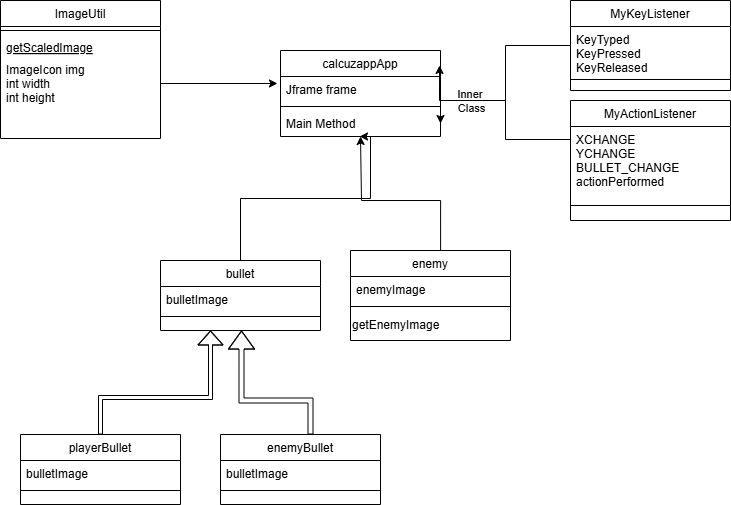

The diagram above was exported from draw.io. Its source (the exported page's mxGraphModel, read from the mxfile embedded in the PNG):
<mxGraphModel dx="1372" dy="778" grid="1" gridSize="10" guides="1" tooltips="1" connect="1" arrows="1" fold="1" page="1" pageScale="1" pageWidth="827" pageHeight="1169" math="0" shadow="0">
  <root>
    <mxCell id="WIyWlLk6GJQsqaUBKTNV-0" />
    <mxCell id="WIyWlLk6GJQsqaUBKTNV-1" parent="WIyWlLk6GJQsqaUBKTNV-0" />
    <mxCell id="zkfFHV4jXpPFQw0GAbJ--6" value="ImageUtil&#10;" style="swimlane;fontStyle=0;align=center;verticalAlign=top;childLayout=stackLayout;horizontal=1;startSize=26;horizontalStack=0;resizeParent=1;resizeLast=0;collapsible=1;marginBottom=0;rounded=0;shadow=0;strokeWidth=1;" parent="WIyWlLk6GJQsqaUBKTNV-1" vertex="1">
      <mxGeometry x="40" y="140" width="160" height="138" as="geometry">
        <mxRectangle x="130" y="380" width="160" height="26" as="alternateBounds" />
      </mxGeometry>
    </mxCell>
    <mxCell id="zkfFHV4jXpPFQw0GAbJ--9" value="" style="line;html=1;strokeWidth=1;align=left;verticalAlign=middle;spacingTop=-1;spacingLeft=3;spacingRight=3;rotatable=0;labelPosition=right;points=[];portConstraint=eastwest;" parent="zkfFHV4jXpPFQw0GAbJ--6" vertex="1">
      <mxGeometry y="26" width="160" height="8" as="geometry" />
    </mxCell>
    <mxCell id="zkfFHV4jXpPFQw0GAbJ--10" value="getScaledImage" style="text;align=left;verticalAlign=top;spacingLeft=4;spacingRight=4;overflow=hidden;rotatable=0;points=[[0,0.5],[1,0.5]];portConstraint=eastwest;fontStyle=4" parent="zkfFHV4jXpPFQw0GAbJ--6" vertex="1">
      <mxGeometry y="34" width="160" height="22" as="geometry" />
    </mxCell>
    <mxCell id="zkfFHV4jXpPFQw0GAbJ--11" value="ImageIcon img&#10;int width&#10;int height&#10;" style="text;align=left;verticalAlign=top;spacingLeft=4;spacingRight=4;overflow=hidden;rotatable=0;points=[[0,0.5],[1,0.5]];portConstraint=eastwest;" parent="zkfFHV4jXpPFQw0GAbJ--6" vertex="1">
      <mxGeometry y="56" width="160" height="54" as="geometry" />
    </mxCell>
    <mxCell id="zkfFHV4jXpPFQw0GAbJ--13" value="bullet" style="swimlane;fontStyle=0;align=center;verticalAlign=top;childLayout=stackLayout;horizontal=1;startSize=26;horizontalStack=0;resizeParent=1;resizeLast=0;collapsible=1;marginBottom=0;rounded=0;shadow=0;strokeWidth=1;" parent="WIyWlLk6GJQsqaUBKTNV-1" vertex="1">
      <mxGeometry x="200" y="400" width="160" height="70" as="geometry">
        <mxRectangle x="340" y="380" width="170" height="26" as="alternateBounds" />
      </mxGeometry>
    </mxCell>
    <mxCell id="zkfFHV4jXpPFQw0GAbJ--14" value="bulletImage" style="text;align=left;verticalAlign=top;spacingLeft=4;spacingRight=4;overflow=hidden;rotatable=0;points=[[0,0.5],[1,0.5]];portConstraint=eastwest;" parent="zkfFHV4jXpPFQw0GAbJ--13" vertex="1">
      <mxGeometry y="26" width="160" height="26" as="geometry" />
    </mxCell>
    <mxCell id="zkfFHV4jXpPFQw0GAbJ--15" value="" style="line;html=1;strokeWidth=1;align=left;verticalAlign=middle;spacingTop=-1;spacingLeft=3;spacingRight=3;rotatable=0;labelPosition=right;points=[];portConstraint=eastwest;" parent="zkfFHV4jXpPFQw0GAbJ--13" vertex="1">
      <mxGeometry y="52" width="160" height="8" as="geometry" />
    </mxCell>
    <mxCell id="zkfFHV4jXpPFQw0GAbJ--17" value="calcuzappApp" style="swimlane;fontStyle=0;align=center;verticalAlign=top;childLayout=stackLayout;horizontal=1;startSize=26;horizontalStack=0;resizeParent=1;resizeLast=0;collapsible=1;marginBottom=0;rounded=0;shadow=0;strokeWidth=1;" parent="WIyWlLk6GJQsqaUBKTNV-1" vertex="1">
      <mxGeometry x="320" y="190" width="160" height="86" as="geometry">
        <mxRectangle x="550" y="140" width="160" height="26" as="alternateBounds" />
      </mxGeometry>
    </mxCell>
    <mxCell id="zkfFHV4jXpPFQw0GAbJ--18" value="Jframe frame" style="text;align=left;verticalAlign=top;spacingLeft=4;spacingRight=4;overflow=hidden;rotatable=0;points=[[0,0.5],[1,0.5]];portConstraint=eastwest;" parent="zkfFHV4jXpPFQw0GAbJ--17" vertex="1">
      <mxGeometry y="26" width="160" height="26" as="geometry" />
    </mxCell>
    <mxCell id="zkfFHV4jXpPFQw0GAbJ--23" value="" style="line;html=1;strokeWidth=1;align=left;verticalAlign=middle;spacingTop=-1;spacingLeft=3;spacingRight=3;rotatable=0;labelPosition=right;points=[];portConstraint=eastwest;" parent="zkfFHV4jXpPFQw0GAbJ--17" vertex="1">
      <mxGeometry y="52" width="160" height="8" as="geometry" />
    </mxCell>
    <mxCell id="zkfFHV4jXpPFQw0GAbJ--24" value="Main Method" style="text;align=left;verticalAlign=top;spacingLeft=4;spacingRight=4;overflow=hidden;rotatable=0;points=[[0,0.5],[1,0.5]];portConstraint=eastwest;" parent="zkfFHV4jXpPFQw0GAbJ--17" vertex="1">
      <mxGeometry y="60" width="160" height="26" as="geometry" />
    </mxCell>
    <mxCell id="kEhNjK3CDsivkpvrB6Zo-13" style="edgeStyle=orthogonalEdgeStyle;rounded=0;orthogonalLoop=1;jettySize=auto;html=1;exitX=0.563;exitY=0;exitDx=0;exitDy=0;exitPerimeter=0;" parent="WIyWlLk6GJQsqaUBKTNV-1" source="kEhNjK3CDsivkpvrB6Zo-0" edge="1">
      <mxGeometry relative="1" as="geometry">
        <mxPoint x="400" y="276" as="targetPoint" />
        <mxPoint x="480" y="376" as="sourcePoint" />
        <Array as="points">
          <mxPoint x="480" y="340" />
          <mxPoint x="401" y="340" />
        </Array>
      </mxGeometry>
    </mxCell>
    <mxCell id="kEhNjK3CDsivkpvrB6Zo-0" value="enemy" style="swimlane;fontStyle=0;align=center;verticalAlign=top;childLayout=stackLayout;horizontal=1;startSize=26;horizontalStack=0;resizeParent=1;resizeLast=0;collapsible=1;marginBottom=0;rounded=0;shadow=0;strokeWidth=1;" parent="WIyWlLk6GJQsqaUBKTNV-1" vertex="1">
      <mxGeometry x="390" y="390" width="160" height="90" as="geometry">
        <mxRectangle x="340" y="380" width="170" height="26" as="alternateBounds" />
      </mxGeometry>
    </mxCell>
    <mxCell id="kEhNjK3CDsivkpvrB6Zo-1" value="enemyImage" style="text;align=left;verticalAlign=top;spacingLeft=4;spacingRight=4;overflow=hidden;rotatable=0;points=[[0,0.5],[1,0.5]];portConstraint=eastwest;" parent="kEhNjK3CDsivkpvrB6Zo-0" vertex="1">
      <mxGeometry y="26" width="160" height="26" as="geometry" />
    </mxCell>
    <mxCell id="kEhNjK3CDsivkpvrB6Zo-2" value="" style="line;html=1;strokeWidth=1;align=left;verticalAlign=middle;spacingTop=-1;spacingLeft=3;spacingRight=3;rotatable=0;labelPosition=right;points=[];portConstraint=eastwest;" parent="kEhNjK3CDsivkpvrB6Zo-0" vertex="1">
      <mxGeometry y="52" width="160" height="8" as="geometry" />
    </mxCell>
    <mxCell id="kEhNjK3CDsivkpvrB6Zo-9" value="getEnemyImage" style="text;html=1;align=left;verticalAlign=middle;resizable=0;points=[];autosize=1;strokeColor=none;fillColor=none;" parent="kEhNjK3CDsivkpvrB6Zo-0" vertex="1">
      <mxGeometry y="60" width="160" height="30" as="geometry" />
    </mxCell>
    <mxCell id="kEhNjK3CDsivkpvrB6Zo-11" style="edgeStyle=orthogonalEdgeStyle;rounded=0;orthogonalLoop=1;jettySize=auto;html=1;shape=flexArrow;width=5;endSize=5.68;" parent="WIyWlLk6GJQsqaUBKTNV-1" source="kEhNjK3CDsivkpvrB6Zo-3" edge="1">
      <mxGeometry relative="1" as="geometry">
        <mxPoint x="281" y="470" as="targetPoint" />
        <Array as="points">
          <mxPoint x="350" y="540" />
          <mxPoint x="281" y="540" />
        </Array>
      </mxGeometry>
    </mxCell>
    <mxCell id="kEhNjK3CDsivkpvrB6Zo-3" value="enemyBullet" style="swimlane;fontStyle=0;align=center;verticalAlign=top;childLayout=stackLayout;horizontal=1;startSize=26;horizontalStack=0;resizeParent=1;resizeLast=0;collapsible=1;marginBottom=0;rounded=0;shadow=0;strokeWidth=1;" parent="WIyWlLk6GJQsqaUBKTNV-1" vertex="1">
      <mxGeometry x="260" y="574" width="160" height="70" as="geometry">
        <mxRectangle x="340" y="380" width="170" height="26" as="alternateBounds" />
      </mxGeometry>
    </mxCell>
    <mxCell id="kEhNjK3CDsivkpvrB6Zo-4" value="bulletImage" style="text;align=left;verticalAlign=top;spacingLeft=4;spacingRight=4;overflow=hidden;rotatable=0;points=[[0,0.5],[1,0.5]];portConstraint=eastwest;" parent="kEhNjK3CDsivkpvrB6Zo-3" vertex="1">
      <mxGeometry y="26" width="160" height="26" as="geometry" />
    </mxCell>
    <mxCell id="kEhNjK3CDsivkpvrB6Zo-5" value="" style="line;html=1;strokeWidth=1;align=left;verticalAlign=middle;spacingTop=-1;spacingLeft=3;spacingRight=3;rotatable=0;labelPosition=right;points=[];portConstraint=eastwest;" parent="kEhNjK3CDsivkpvrB6Zo-3" vertex="1">
      <mxGeometry y="52" width="160" height="8" as="geometry" />
    </mxCell>
    <mxCell id="kEhNjK3CDsivkpvrB6Zo-10" style="edgeStyle=orthogonalEdgeStyle;rounded=0;orthogonalLoop=1;jettySize=auto;html=1;shape=flexArrow;width=4;endSize=4.33;" parent="WIyWlLk6GJQsqaUBKTNV-1" source="kEhNjK3CDsivkpvrB6Zo-6" edge="1">
      <mxGeometry relative="1" as="geometry">
        <mxPoint x="250" y="470" as="targetPoint" />
        <Array as="points">
          <mxPoint x="140" y="537" />
          <mxPoint x="250" y="537" />
        </Array>
      </mxGeometry>
    </mxCell>
    <mxCell id="kEhNjK3CDsivkpvrB6Zo-6" value="playerBullet" style="swimlane;fontStyle=0;align=center;verticalAlign=top;childLayout=stackLayout;horizontal=1;startSize=26;horizontalStack=0;resizeParent=1;resizeLast=0;collapsible=1;marginBottom=0;rounded=0;shadow=0;strokeWidth=1;" parent="WIyWlLk6GJQsqaUBKTNV-1" vertex="1">
      <mxGeometry x="60" y="574" width="160" height="70" as="geometry">
        <mxRectangle x="340" y="380" width="170" height="26" as="alternateBounds" />
      </mxGeometry>
    </mxCell>
    <mxCell id="kEhNjK3CDsivkpvrB6Zo-7" value="bulletImage" style="text;align=left;verticalAlign=top;spacingLeft=4;spacingRight=4;overflow=hidden;rotatable=0;points=[[0,0.5],[1,0.5]];portConstraint=eastwest;" parent="kEhNjK3CDsivkpvrB6Zo-6" vertex="1">
      <mxGeometry y="26" width="160" height="26" as="geometry" />
    </mxCell>
    <mxCell id="kEhNjK3CDsivkpvrB6Zo-8" value="" style="line;html=1;strokeWidth=1;align=left;verticalAlign=middle;spacingTop=-1;spacingLeft=3;spacingRight=3;rotatable=0;labelPosition=right;points=[];portConstraint=eastwest;" parent="kEhNjK3CDsivkpvrB6Zo-6" vertex="1">
      <mxGeometry y="52" width="160" height="8" as="geometry" />
    </mxCell>
    <mxCell id="kEhNjK3CDsivkpvrB6Zo-12" style="edgeStyle=orthogonalEdgeStyle;rounded=0;orthogonalLoop=1;jettySize=auto;html=1;entryX=0.494;entryY=1;entryDx=0;entryDy=0;entryPerimeter=0;" parent="WIyWlLk6GJQsqaUBKTNV-1" source="zkfFHV4jXpPFQw0GAbJ--13" target="zkfFHV4jXpPFQw0GAbJ--24" edge="1">
      <mxGeometry relative="1" as="geometry">
        <Array as="points">
          <mxPoint x="280" y="338" />
          <mxPoint x="410" y="338" />
          <mxPoint x="410" y="276" />
        </Array>
      </mxGeometry>
    </mxCell>
    <mxCell id="kEhNjK3CDsivkpvrB6Zo-14" style="edgeStyle=orthogonalEdgeStyle;rounded=0;orthogonalLoop=1;jettySize=auto;html=1;entryX=-0.019;entryY=0.269;entryDx=0;entryDy=0;entryPerimeter=0;" parent="WIyWlLk6GJQsqaUBKTNV-1" source="zkfFHV4jXpPFQw0GAbJ--11" target="zkfFHV4jXpPFQw0GAbJ--18" edge="1">
      <mxGeometry relative="1" as="geometry" />
    </mxCell>
    <mxCell id="kEhNjK3CDsivkpvrB6Zo-15" value="MyKeyListener" style="swimlane;fontStyle=0;align=center;verticalAlign=top;childLayout=stackLayout;horizontal=1;startSize=26;horizontalStack=0;resizeParent=1;resizeLast=0;collapsible=1;marginBottom=0;rounded=0;shadow=0;strokeWidth=1;" parent="WIyWlLk6GJQsqaUBKTNV-1" vertex="1">
      <mxGeometry x="610" y="140" width="160" height="90" as="geometry">
        <mxRectangle x="340" y="380" width="170" height="26" as="alternateBounds" />
      </mxGeometry>
    </mxCell>
    <mxCell id="kEhNjK3CDsivkpvrB6Zo-16" value="KeyTyped&#10;KeyPressed&#10;KeyReleased" style="text;align=left;verticalAlign=top;spacingLeft=4;spacingRight=4;overflow=hidden;rotatable=0;points=[[0,0.5],[1,0.5]];portConstraint=eastwest;" parent="kEhNjK3CDsivkpvrB6Zo-15" vertex="1">
      <mxGeometry y="26" width="160" height="42" as="geometry" />
    </mxCell>
    <mxCell id="kEhNjK3CDsivkpvrB6Zo-17" value="" style="line;html=1;strokeWidth=1;align=left;verticalAlign=middle;spacingTop=-1;spacingLeft=3;spacingRight=3;rotatable=0;labelPosition=right;points=[];portConstraint=eastwest;" parent="kEhNjK3CDsivkpvrB6Zo-15" vertex="1">
      <mxGeometry y="68" width="160" height="22" as="geometry" />
    </mxCell>
    <mxCell id="kEhNjK3CDsivkpvrB6Zo-18" value="MyActionListener" style="swimlane;fontStyle=0;align=center;verticalAlign=top;childLayout=stackLayout;horizontal=1;startSize=26;horizontalStack=0;resizeParent=1;resizeLast=0;collapsible=1;marginBottom=0;rounded=0;shadow=0;strokeWidth=1;" parent="WIyWlLk6GJQsqaUBKTNV-1" vertex="1">
      <mxGeometry x="610" y="240" width="160" height="120" as="geometry">
        <mxRectangle x="340" y="380" width="170" height="26" as="alternateBounds" />
      </mxGeometry>
    </mxCell>
    <mxCell id="kEhNjK3CDsivkpvrB6Zo-19" value="XCHANGE&#10;YCHANGE&#10;BULLET_CHANGE&#10;actionPerformed&#10;" style="text;align=left;verticalAlign=top;spacingLeft=4;spacingRight=4;overflow=hidden;rotatable=0;points=[[0,0.5],[1,0.5]];portConstraint=eastwest;" parent="kEhNjK3CDsivkpvrB6Zo-18" vertex="1">
      <mxGeometry y="26" width="160" height="64" as="geometry" />
    </mxCell>
    <mxCell id="kEhNjK3CDsivkpvrB6Zo-20" value="" style="line;html=1;strokeWidth=1;align=left;verticalAlign=middle;spacingTop=-1;spacingLeft=3;spacingRight=3;rotatable=0;labelPosition=right;points=[];portConstraint=eastwest;" parent="kEhNjK3CDsivkpvrB6Zo-18" vertex="1">
      <mxGeometry y="90" width="160" height="30" as="geometry" />
    </mxCell>
    <mxCell id="kEhNjK3CDsivkpvrB6Zo-21" style="edgeStyle=orthogonalEdgeStyle;rounded=0;orthogonalLoop=1;jettySize=auto;html=1;entryX=0.994;entryY=0.174;entryDx=0;entryDy=0;entryPerimeter=0;" parent="WIyWlLk6GJQsqaUBKTNV-1" source="kEhNjK3CDsivkpvrB6Zo-15" target="zkfFHV4jXpPFQw0GAbJ--17" edge="1">
      <mxGeometry relative="1" as="geometry">
        <Array as="points">
          <mxPoint x="545" y="185" />
          <mxPoint x="545" y="240" />
          <mxPoint x="479" y="240" />
        </Array>
      </mxGeometry>
    </mxCell>
    <mxCell id="kEhNjK3CDsivkpvrB6Zo-23" value="Inner&amp;nbsp;&lt;div&gt;Class&lt;/div&gt;" style="edgeLabel;html=1;align=center;verticalAlign=middle;resizable=0;points=[];" parent="kEhNjK3CDsivkpvrB6Zo-21" vertex="1" connectable="0">
      <mxGeometry x="0.4025" relative="1" as="geometry">
        <mxPoint as="offset" />
      </mxGeometry>
    </mxCell>
    <mxCell id="kEhNjK3CDsivkpvrB6Zo-22" style="edgeStyle=orthogonalEdgeStyle;rounded=0;orthogonalLoop=1;jettySize=auto;html=1;entryX=1;entryY=0.5;entryDx=0;entryDy=0;" parent="WIyWlLk6GJQsqaUBKTNV-1" source="kEhNjK3CDsivkpvrB6Zo-19" target="zkfFHV4jXpPFQw0GAbJ--24" edge="1">
      <mxGeometry relative="1" as="geometry">
        <Array as="points">
          <mxPoint x="545" y="279" />
          <mxPoint x="545" y="240" />
          <mxPoint x="480" y="240" />
        </Array>
      </mxGeometry>
    </mxCell>
  </root>
</mxGraphModel>